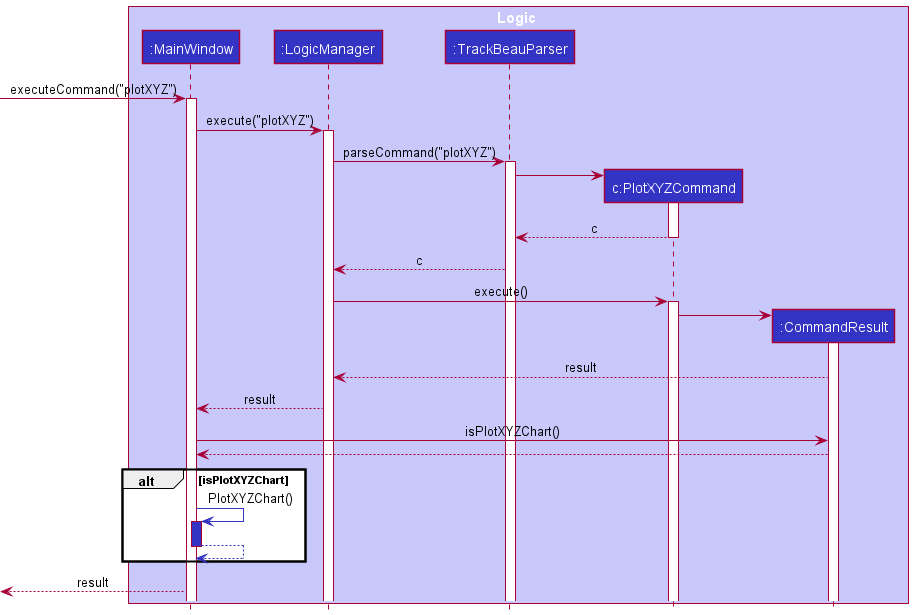

The diagram above was rendered by PlantUML. Its source (embedded in the PNG):
@startuml
!include style.puml

box Logic LOGIC_COLOR_T1
participant ":MainWindow" as MainWindow LOGIC_COLOR
participant ":LogicManager" as LogicManager LOGIC_COLOR
participant ":TrackBeauParser" as TrackBeauParser LOGIC_COLOR
participant "c:PlotXYZCommand" as PlotXYZCommand LOGIC_COLOR
participant ":CommandResult" as CommandResult LOGIC_COLOR
end box

[-> MainWindow : executeCommand("plotXYZ")
activate MainWindow

MainWindow -> LogicManager : execute("plotXYZ")
activate LogicManager

LogicManager -> TrackBeauParser : parseCommand("plotXYZ")
activate TrackBeauParser

create PlotXYZCommand
TrackBeauParser -> PlotXYZCommand
activate PlotXYZCommand

PlotXYZCommand --> TrackBeauParser : c
deactivate PlotXYZCommand

TrackBeauParser --> LogicManager : c

LogicManager -> PlotXYZCommand : execute()
activate PlotXYZCommand

create CommandResult
PlotXYZCommand -> CommandResult
activate CommandResult

CommandResult --> LogicManager : result
LogicManager --> MainWindow : result

MainWindow -> CommandResult : isPlotXYZChart()
CommandResult --> MainWindow

alt isPlotXYZChart
    MainWindow -[LOGIC_COLOR]> MainWindow : PlotXYZChart()
    activate MainWindow LOGIC_COLOR
    MainWindow --[LOGIC_COLOR]> MainWindow
    deactivate MainWindow LOGIC_COLOR
end

[<--MainWindow : result

@enduml